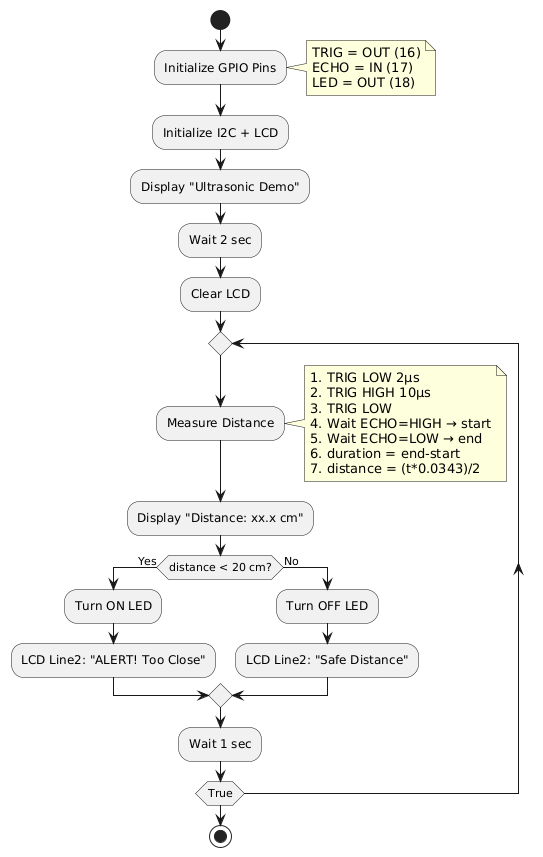

The diagram above was rendered by PlantUML. Its source (embedded in the PNG):
@startuml
skinparam defaultFontName "Times New Roman"
skinparam activity {
  FontName "Times New Roman"
}
skinparam note {
  FontName "Times New Roman"
}

start

:Initialize GPIO Pins;
note right: TRIG = OUT (16)\nECHO = IN (17)\nLED = OUT (18)

:Initialize I2C + LCD;

:Display "Ultrasonic Demo";
:Wait 2 sec;
:Clear LCD;

repeat
  :Measure Distance;
  note right: 1. TRIG LOW 2µs\n2. TRIG HIGH 10µs\n3. TRIG LOW\n4. Wait ECHO=HIGH → start\n5. Wait ECHO=LOW → end\n6. duration = end-start\n7. distance = (t*0.0343)/2

  :Display "Distance: xx.x cm";

  if (distance < 20 cm?) then (Yes)
    :Turn ON LED;
    :LCD Line2: "ALERT! Too Close";
  else (No)
    :Turn OFF LED;
    :LCD Line2: "Safe Distance";
  endif

  :Wait 1 sec;
repeat while (True)

stop
@enduml